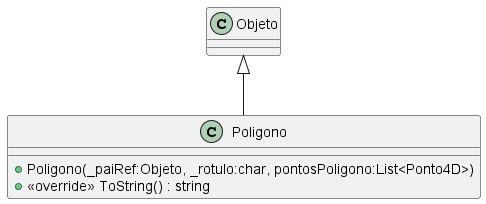

The diagram above was rendered by PlantUML. Its source (embedded in the PNG):
@startuml
class Poligono {
    + Poligono(_paiRef:Objeto, _rotulo:char, pontosPoligono:List<Ponto4D>)
    + <<override>> ToString() : string
}
Objeto <|-- Poligono
@enduml